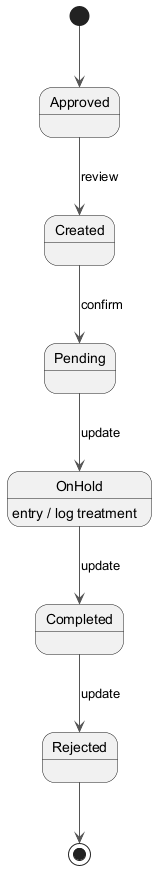

The diagram above was rendered by PlantUML. Its source (embedded in the PNG):
@startuml
skinparam backgroundColor #FFFFFF
skinparam classBackgroundColor #F3E5F5
skinparam classBorderColor #6A1B9A
skinparam ArrowColor #555555
[*] --> Approved
Approved --> Created : review
Created --> Pending : confirm
Pending --> OnHold : update
OnHold --> Completed : update
OnHold : entry / log treatment
Completed --> Rejected : update
Rejected --> [*]
@enduml